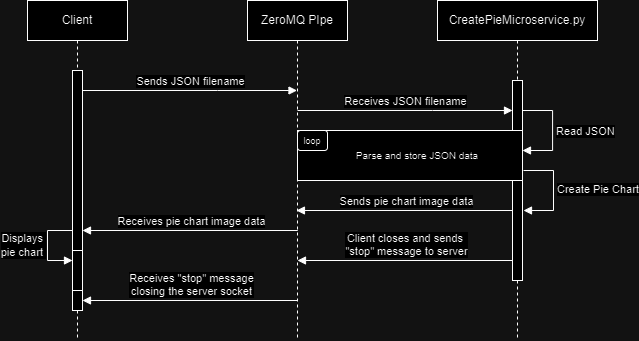

The diagram above was exported from draw.io. Its source (the exported page's mxGraphModel, read from the mxfile embedded in the PNG):
<mxGraphModel dx="2178" dy="358" grid="1" gridSize="10" guides="1" tooltips="1" connect="1" arrows="1" fold="1" page="1" pageScale="1" pageWidth="850" pageHeight="1100" math="0" shadow="0">
  <root>
    <mxCell id="0" />
    <mxCell id="1" parent="0" />
    <mxCell id="aM9ryv3xv72pqoxQDRHE-5" value="CreatePieMicroservice.py" style="shape=umlLifeline;perimeter=lifelinePerimeter;whiteSpace=wrap;html=1;container=0;dropTarget=0;collapsible=0;recursiveResize=0;outlineConnect=0;portConstraint=eastwest;newEdgeStyle={&quot;edgeStyle&quot;:&quot;elbowEdgeStyle&quot;,&quot;elbow&quot;:&quot;vertical&quot;,&quot;curved&quot;:0,&quot;rounded&quot;:0};" parent="1" vertex="1">
      <mxGeometry x="400" y="30" width="160" height="340" as="geometry" />
    </mxCell>
    <mxCell id="aM9ryv3xv72pqoxQDRHE-6" value="" style="html=1;points=[];perimeter=orthogonalPerimeter;outlineConnect=0;targetShapes=umlLifeline;portConstraint=eastwest;newEdgeStyle={&quot;edgeStyle&quot;:&quot;elbowEdgeStyle&quot;,&quot;elbow&quot;:&quot;vertical&quot;,&quot;curved&quot;:0,&quot;rounded&quot;:0};" parent="aM9ryv3xv72pqoxQDRHE-5" vertex="1">
      <mxGeometry x="75" y="80" width="10" height="200" as="geometry" />
    </mxCell>
    <mxCell id="ViRLy-RgfnMCtFsMFX4D-13" value="" style="html=1;points=[[0,0,0,0,5],[0,1,0,0,-5],[1,0,0,0,5],[1,1,0,0,-5]];perimeter=orthogonalPerimeter;outlineConnect=0;targetShapes=umlLifeline;portConstraint=eastwest;newEdgeStyle={&quot;curved&quot;:0,&quot;rounded&quot;:0};" vertex="1" parent="aM9ryv3xv72pqoxQDRHE-5">
      <mxGeometry x="-140" y="130" width="225" height="50" as="geometry" />
    </mxCell>
    <mxCell id="ViRLy-RgfnMCtFsMFX4D-14" value="Read JSON" style="html=1;align=left;spacingLeft=2;endArrow=block;rounded=0;edgeStyle=orthogonalEdgeStyle;curved=0;rounded=0;" edge="1" target="ViRLy-RgfnMCtFsMFX4D-13" parent="aM9ryv3xv72pqoxQDRHE-5">
      <mxGeometry relative="1" as="geometry">
        <mxPoint x="85" y="110" as="sourcePoint" />
        <Array as="points">
          <mxPoint x="115" y="110" />
          <mxPoint x="115" y="150" />
        </Array>
      </mxGeometry>
    </mxCell>
    <mxCell id="aM9ryv3xv72pqoxQDRHE-1" value="Client" style="shape=umlLifeline;perimeter=lifelinePerimeter;whiteSpace=wrap;html=1;container=0;dropTarget=0;collapsible=0;recursiveResize=0;outlineConnect=0;portConstraint=eastwest;newEdgeStyle={&quot;edgeStyle&quot;:&quot;elbowEdgeStyle&quot;,&quot;elbow&quot;:&quot;vertical&quot;,&quot;curved&quot;:0,&quot;rounded&quot;:0};" parent="1" vertex="1">
      <mxGeometry x="-10" y="30" width="100" height="340" as="geometry" />
    </mxCell>
    <mxCell id="aM9ryv3xv72pqoxQDRHE-2" value="" style="html=1;points=[];perimeter=orthogonalPerimeter;outlineConnect=0;targetShapes=umlLifeline;portConstraint=eastwest;newEdgeStyle={&quot;edgeStyle&quot;:&quot;elbowEdgeStyle&quot;,&quot;elbow&quot;:&quot;vertical&quot;,&quot;curved&quot;:0,&quot;rounded&quot;:0};" parent="aM9ryv3xv72pqoxQDRHE-1" vertex="1">
      <mxGeometry x="45" y="70" width="10" height="240" as="geometry" />
    </mxCell>
    <mxCell id="ViRLy-RgfnMCtFsMFX4D-23" value="" style="html=1;points=[[0,0,0,0,5],[0,1,0,0,-5],[1,0,0,0,5],[1,1,0,0,-5]];perimeter=orthogonalPerimeter;outlineConnect=0;targetShapes=umlLifeline;portConstraint=eastwest;newEdgeStyle={&quot;curved&quot;:0,&quot;rounded&quot;:0};" vertex="1" parent="aM9ryv3xv72pqoxQDRHE-1">
      <mxGeometry x="45" y="250" width="10" height="40" as="geometry" />
    </mxCell>
    <mxCell id="ViRLy-RgfnMCtFsMFX4D-24" value="Displays&amp;nbsp;&lt;div&gt;pie chart&amp;nbsp;&lt;/div&gt;" style="html=1;align=right;spacingLeft=2;endArrow=block;rounded=0;edgeStyle=orthogonalEdgeStyle;curved=0;rounded=0;" edge="1" target="ViRLy-RgfnMCtFsMFX4D-23" parent="aM9ryv3xv72pqoxQDRHE-1">
      <mxGeometry relative="1" as="geometry">
        <mxPoint x="45" y="230" as="sourcePoint" />
        <Array as="points">
          <mxPoint x="20" y="230" />
          <mxPoint x="20" y="260" />
        </Array>
      </mxGeometry>
    </mxCell>
    <mxCell id="aM9ryv3xv72pqoxQDRHE-7" value="Sends JSON filename" style="html=1;verticalAlign=bottom;endArrow=block;edgeStyle=elbowEdgeStyle;elbow=vertical;curved=0;rounded=0;" parent="1" source="aM9ryv3xv72pqoxQDRHE-2" target="ViRLy-RgfnMCtFsMFX4D-1" edge="1">
      <mxGeometry relative="1" as="geometry">
        <mxPoint x="195" y="130" as="sourcePoint" />
        <Array as="points">
          <mxPoint x="180" y="120" />
        </Array>
        <mxPoint x="270" y="120" as="targetPoint" />
      </mxGeometry>
    </mxCell>
    <mxCell id="ViRLy-RgfnMCtFsMFX4D-1" value="ZeroMQ PIpe" style="shape=umlLifeline;perimeter=lifelinePerimeter;whiteSpace=wrap;html=1;container=0;dropTarget=0;collapsible=0;recursiveResize=0;outlineConnect=0;portConstraint=eastwest;newEdgeStyle={&quot;edgeStyle&quot;:&quot;elbowEdgeStyle&quot;,&quot;elbow&quot;:&quot;vertical&quot;,&quot;curved&quot;:0,&quot;rounded&quot;:0};" vertex="1" parent="1">
      <mxGeometry x="210" y="30" width="100" height="340" as="geometry" />
    </mxCell>
    <mxCell id="ViRLy-RgfnMCtFsMFX4D-10" value="Receives JSON filename" style="html=1;verticalAlign=bottom;endArrow=block;edgeStyle=elbowEdgeStyle;elbow=vertical;curved=0;rounded=0;" edge="1" parent="1">
      <mxGeometry relative="1" as="geometry">
        <mxPoint x="260" y="140" as="sourcePoint" />
        <Array as="points">
          <mxPoint x="395" y="140" />
        </Array>
        <mxPoint x="475" y="140" as="targetPoint" />
      </mxGeometry>
    </mxCell>
    <mxCell id="ViRLy-RgfnMCtFsMFX4D-16" value="&lt;font style=&quot;font-size: 9px;&quot;&gt;loop&lt;/font&gt;" style="rounded=1;whiteSpace=wrap;html=1;" vertex="1" parent="1">
      <mxGeometry x="260" y="160" width="30" height="20" as="geometry" />
    </mxCell>
    <mxCell id="ViRLy-RgfnMCtFsMFX4D-19" value="Parse and store JSON data" style="text;html=1;align=center;verticalAlign=middle;whiteSpace=wrap;rounded=0;fontSize=10;" vertex="1" parent="1">
      <mxGeometry x="310" y="170" width="140" height="30" as="geometry" />
    </mxCell>
    <mxCell id="ViRLy-RgfnMCtFsMFX4D-20" value="Create Pie Chart" style="html=1;align=left;spacingLeft=2;endArrow=block;rounded=0;edgeStyle=orthogonalEdgeStyle;curved=0;rounded=0;" edge="1" parent="1">
      <mxGeometry relative="1" as="geometry">
        <mxPoint x="486" y="200" as="sourcePoint" />
        <Array as="points">
          <mxPoint x="516" y="200" />
          <mxPoint x="516" y="240" />
        </Array>
        <mxPoint x="486" y="240" as="targetPoint" />
      </mxGeometry>
    </mxCell>
    <mxCell id="ViRLy-RgfnMCtFsMFX4D-21" value="Sends pie chart image data" style="html=1;verticalAlign=bottom;endArrow=block;edgeStyle=elbowEdgeStyle;elbow=vertical;curved=0;rounded=0;align=center;" edge="1" parent="1" target="ViRLy-RgfnMCtFsMFX4D-1">
      <mxGeometry relative="1" as="geometry">
        <mxPoint x="470" y="240" as="sourcePoint" />
        <Array as="points">
          <mxPoint x="475" y="240" />
        </Array>
        <mxPoint x="95" y="240" as="targetPoint" />
      </mxGeometry>
    </mxCell>
    <mxCell id="ViRLy-RgfnMCtFsMFX4D-22" value="Receives pie chart image data" style="html=1;verticalAlign=bottom;endArrow=block;edgeStyle=elbowEdgeStyle;elbow=vertical;curved=0;rounded=0;align=center;" edge="1" parent="1">
      <mxGeometry relative="1" as="geometry">
        <mxPoint x="255" y="260" as="sourcePoint" />
        <Array as="points">
          <mxPoint x="260" y="260" />
        </Array>
        <mxPoint x="45" y="260" as="targetPoint" />
      </mxGeometry>
    </mxCell>
    <mxCell id="ViRLy-RgfnMCtFsMFX4D-26" value="Client closes and sends&amp;nbsp;&lt;div&gt;&quot;stop&quot; message to server&lt;/div&gt;" style="html=1;verticalAlign=bottom;endArrow=block;edgeStyle=elbowEdgeStyle;elbow=vertical;curved=0;rounded=0;align=center;" edge="1" parent="1">
      <mxGeometry relative="1" as="geometry">
        <mxPoint x="470" y="290" as="sourcePoint" />
        <Array as="points">
          <mxPoint x="475" y="290" />
        </Array>
        <mxPoint x="260" y="290" as="targetPoint" />
      </mxGeometry>
    </mxCell>
    <mxCell id="ViRLy-RgfnMCtFsMFX4D-27" value="Receives &quot;stop&quot; message&lt;div&gt;closing the server socket&lt;/div&gt;" style="html=1;verticalAlign=bottom;endArrow=block;edgeStyle=elbowEdgeStyle;elbow=vertical;curved=0;rounded=0;align=center;" edge="1" parent="1">
      <mxGeometry relative="1" as="geometry">
        <mxPoint x="255" y="330" as="sourcePoint" />
        <Array as="points">
          <mxPoint x="260" y="330" />
        </Array>
        <mxPoint x="45" y="330" as="targetPoint" />
      </mxGeometry>
    </mxCell>
  </root>
</mxGraphModel>